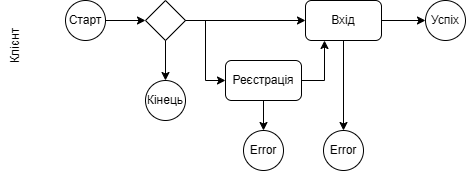

The diagram above was exported from draw.io. Its source (the exported page's mxGraphModel, read from the mxfile embedded in the PNG):
<mxGraphModel dx="714" dy="754" grid="1" gridSize="10" guides="1" tooltips="1" connect="1" arrows="1" fold="1" page="1" pageScale="1" pageWidth="827" pageHeight="1169" math="0" shadow="0">
  <root>
    <mxCell id="0" />
    <mxCell id="1" parent="0" />
    <mxCell id="Yocgf7cCqoqwJmllQlMK-1" value="Старт" style="ellipse;whiteSpace=wrap;html=1;aspect=fixed;" vertex="1" parent="1">
      <mxGeometry x="80" y="160" width="40" height="40" as="geometry" />
    </mxCell>
    <mxCell id="Yocgf7cCqoqwJmllQlMK-2" value="" style="rhombus;whiteSpace=wrap;html=1;" vertex="1" parent="1">
      <mxGeometry x="160" y="160" width="40" height="40" as="geometry" />
    </mxCell>
    <mxCell id="Yocgf7cCqoqwJmllQlMK-3" value="Кінець" style="ellipse;whiteSpace=wrap;html=1;aspect=fixed;" vertex="1" parent="1">
      <mxGeometry x="160" y="240" width="40" height="40" as="geometry" />
    </mxCell>
    <mxCell id="Yocgf7cCqoqwJmllQlMK-4" value="Вхід" style="rounded=1;whiteSpace=wrap;html=1;" vertex="1" parent="1">
      <mxGeometry x="320" y="160" width="76" height="40" as="geometry" />
    </mxCell>
    <mxCell id="Yocgf7cCqoqwJmllQlMK-6" value="Клієнт" style="text;html=1;align=center;verticalAlign=middle;whiteSpace=wrap;rounded=0;rotation=-90;" vertex="1" parent="1">
      <mxGeometry y="190" width="60" height="30" as="geometry" />
    </mxCell>
    <mxCell id="Yocgf7cCqoqwJmllQlMK-8" value="" style="endArrow=classic;html=1;rounded=0;entryX=0;entryY=0.5;entryDx=0;entryDy=0;" edge="1" parent="1" target="Yocgf7cCqoqwJmllQlMK-2">
      <mxGeometry width="50" height="50" relative="1" as="geometry">
        <mxPoint x="120" y="180" as="sourcePoint" />
        <mxPoint x="170" y="130" as="targetPoint" />
        <Array as="points" />
      </mxGeometry>
    </mxCell>
    <mxCell id="Yocgf7cCqoqwJmllQlMK-9" value="" style="endArrow=classic;html=1;rounded=0;entryX=0;entryY=0.5;entryDx=0;entryDy=0;exitX=1;exitY=0.5;exitDx=0;exitDy=0;" edge="1" parent="1" source="Yocgf7cCqoqwJmllQlMK-2" target="Yocgf7cCqoqwJmllQlMK-4">
      <mxGeometry width="50" height="50" relative="1" as="geometry">
        <mxPoint x="130" y="190" as="sourcePoint" />
        <mxPoint x="170" y="190" as="targetPoint" />
        <Array as="points" />
      </mxGeometry>
    </mxCell>
    <mxCell id="Yocgf7cCqoqwJmllQlMK-10" value="" style="endArrow=classic;html=1;rounded=0;exitX=0.5;exitY=1;exitDx=0;exitDy=0;entryX=0.5;entryY=0;entryDx=0;entryDy=0;" edge="1" parent="1" source="Yocgf7cCqoqwJmllQlMK-2" target="Yocgf7cCqoqwJmllQlMK-3">
      <mxGeometry width="50" height="50" relative="1" as="geometry">
        <mxPoint x="140" y="200" as="sourcePoint" />
        <mxPoint x="220" y="220" as="targetPoint" />
        <Array as="points" />
      </mxGeometry>
    </mxCell>
    <mxCell id="Yocgf7cCqoqwJmllQlMK-54" style="edgeStyle=orthogonalEdgeStyle;rounded=0;orthogonalLoop=1;jettySize=auto;html=1;exitX=1;exitY=0.5;exitDx=0;exitDy=0;entryX=0.25;entryY=1;entryDx=0;entryDy=0;" edge="1" parent="1" source="Yocgf7cCqoqwJmllQlMK-15" target="Yocgf7cCqoqwJmllQlMK-4">
      <mxGeometry relative="1" as="geometry" />
    </mxCell>
    <mxCell id="Yocgf7cCqoqwJmllQlMK-15" value="Реєстрація" style="rounded=1;whiteSpace=wrap;html=1;" vertex="1" parent="1">
      <mxGeometry x="240" y="220" width="76" height="40" as="geometry" />
    </mxCell>
    <mxCell id="Yocgf7cCqoqwJmllQlMK-20" value="" style="endArrow=classic;html=1;rounded=0;entryX=0;entryY=0.5;entryDx=0;entryDy=0;" edge="1" parent="1">
      <mxGeometry width="50" height="50" relative="1" as="geometry">
        <mxPoint x="200" y="180" as="sourcePoint" />
        <mxPoint x="240" y="240" as="targetPoint" />
        <Array as="points">
          <mxPoint x="220" y="180" />
          <mxPoint x="220" y="240" />
        </Array>
      </mxGeometry>
    </mxCell>
    <mxCell id="Yocgf7cCqoqwJmllQlMK-48" value="Error" style="ellipse;whiteSpace=wrap;html=1;aspect=fixed;" vertex="1" parent="1">
      <mxGeometry x="258" y="290" width="40" height="40" as="geometry" />
    </mxCell>
    <mxCell id="Yocgf7cCqoqwJmllQlMK-49" value="" style="endArrow=classic;html=1;rounded=0;exitX=0.5;exitY=1;exitDx=0;exitDy=0;entryX=0.5;entryY=0;entryDx=0;entryDy=0;" edge="1" parent="1" target="Yocgf7cCqoqwJmllQlMK-48" source="Yocgf7cCqoqwJmllQlMK-15">
      <mxGeometry width="50" height="50" relative="1" as="geometry">
        <mxPoint x="330" y="290" as="sourcePoint" />
        <mxPoint x="370" y="310" as="targetPoint" />
        <Array as="points" />
      </mxGeometry>
    </mxCell>
    <mxCell id="Yocgf7cCqoqwJmllQlMK-50" value="Error" style="ellipse;whiteSpace=wrap;html=1;aspect=fixed;" vertex="1" parent="1">
      <mxGeometry x="338" y="290" width="40" height="40" as="geometry" />
    </mxCell>
    <mxCell id="Yocgf7cCqoqwJmllQlMK-51" value="" style="endArrow=classic;html=1;rounded=0;entryX=0.5;entryY=0;entryDx=0;entryDy=0;exitX=0.5;exitY=1;exitDx=0;exitDy=0;" edge="1" parent="1" target="Yocgf7cCqoqwJmllQlMK-50" source="Yocgf7cCqoqwJmllQlMK-4">
      <mxGeometry width="50" height="50" relative="1" as="geometry">
        <mxPoint x="380" y="220" as="sourcePoint" />
        <mxPoint x="420" y="260" as="targetPoint" />
        <Array as="points" />
      </mxGeometry>
    </mxCell>
    <mxCell id="Yocgf7cCqoqwJmllQlMK-52" value="Успіх" style="ellipse;whiteSpace=wrap;html=1;aspect=fixed;" vertex="1" parent="1">
      <mxGeometry x="440" y="160" width="40" height="40" as="geometry" />
    </mxCell>
    <mxCell id="Yocgf7cCqoqwJmllQlMK-53" value="" style="endArrow=classic;html=1;rounded=0;exitX=1;exitY=0.5;exitDx=0;exitDy=0;entryX=0;entryY=0.5;entryDx=0;entryDy=0;" edge="1" parent="1" target="Yocgf7cCqoqwJmllQlMK-52" source="Yocgf7cCqoqwJmllQlMK-4">
      <mxGeometry width="50" height="50" relative="1" as="geometry">
        <mxPoint x="750" y="120" as="sourcePoint" />
        <mxPoint x="790" y="140" as="targetPoint" />
        <Array as="points" />
      </mxGeometry>
    </mxCell>
  </root>
</mxGraphModel>